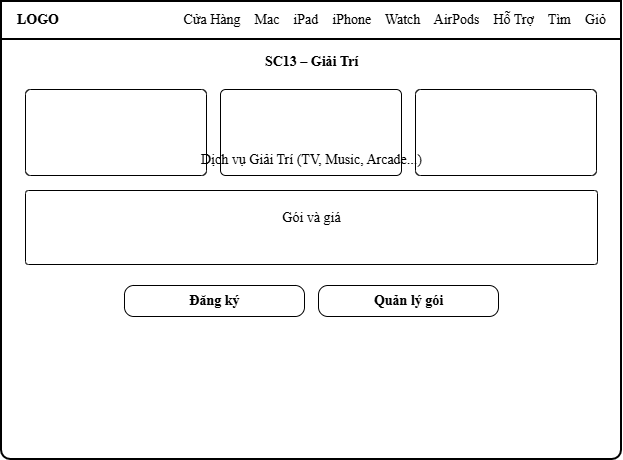

The diagram above was exported from draw.io. Its source (the exported page's mxGraphModel, read from the mxfile embedded in the PNG):
<mxGraphModel dx="767" dy="501" grid="0" gridSize="10" guides="1" tooltips="1" connect="1" arrows="1" fold="1" page="1" pageScale="1" pageWidth="700" pageHeight="538" math="0" shadow="0">
  <root>
    <mxCell id="0" />
    <mxCell id="1" parent="0" />
    <mxCell id="c3" parent="1" style="fontFamily=Times New Roman;html=1;rounded=1;arcSize=2;strokeWidth=2;fontSize=14;labelBackgroundColor=none;" value="" vertex="1">
      <mxGeometry height="458" width="620" x="40" y="40" as="geometry" />
    </mxCell>
    <mxCell id="c4" parent="1" style="fontFamily=Times New Roman;html=1;rounded=1;arcSize=0;strokeWidth=2;fontSize=14;labelBackgroundColor=none;" value="" vertex="1">
      <mxGeometry height="38" width="620" x="40" y="40" as="geometry" />
    </mxCell>
    <mxCell id="c5" parent="1" style="fontFamily=Times New Roman;html=1;align=left;verticalAlign=middle;fontStyle=1;fontSize=14;fillColor=none;strokeColor=none;labelBackgroundColor=none;" value="LOGO" vertex="1">
      <mxGeometry height="38" width="90" x="54" y="40" as="geometry" />
    </mxCell>
    <mxCell id="c6" parent="1" style="fontFamily=Times New Roman;html=1;align=right;verticalAlign=middle;fontSize=14;fillColor=none;strokeColor=none;labelBackgroundColor=none;" value="Cửa Hàng&amp;nbsp;&amp;nbsp;&amp;nbsp;&amp;nbsp;Mac&amp;nbsp;&amp;nbsp;&amp;nbsp;&amp;nbsp;iPad&amp;nbsp;&amp;nbsp;&amp;nbsp;&amp;nbsp;iPhone&amp;nbsp;&amp;nbsp;&amp;nbsp;&amp;nbsp;Watch&amp;nbsp;&amp;nbsp;&amp;nbsp;&amp;nbsp;AirPods&amp;nbsp;&amp;nbsp;&amp;nbsp;&amp;nbsp;Hỗ Trợ&amp;nbsp;&amp;nbsp;&amp;nbsp;&amp;nbsp;Tìm&amp;nbsp;&amp;nbsp;&amp;nbsp;&amp;nbsp;Giỏ" vertex="1">
      <mxGeometry height="38" width="496" x="150" y="40" as="geometry" />
    </mxCell>
    <mxCell id="c7" parent="1" style="fontFamily=Times New Roman;html=1;align=center;verticalAlign=middle;fontStyle=1;fontSize=14;fillColor=none;strokeColor=none;labelBackgroundColor=none;" value="SC13 – Giải Trí" vertex="1">
      <mxGeometry height="30" width="620" x="40" y="86" as="geometry" />
    </mxCell>
    <mxCell id="c8" parent="1" style="fontFamily=Times New Roman;html=1;rounded=1;arcSize=6;fontSize=14;labelBackgroundColor=none;" value="" vertex="1">
      <mxGeometry height="86" width="181" x="64" y="128" as="geometry" />
    </mxCell>
    <mxCell id="c9" parent="1" style="fontFamily=Times New Roman;html=1;rounded=1;arcSize=6;fontSize=14;labelBackgroundColor=none;" value="" vertex="1">
      <mxGeometry height="86" width="181" x="259" y="128" as="geometry" />
    </mxCell>
    <mxCell id="c10" parent="1" style="fontFamily=Times New Roman;html=1;rounded=1;arcSize=6;fontSize=14;labelBackgroundColor=none;" value="" vertex="1">
      <mxGeometry height="86" width="181" x="454" y="128" as="geometry" />
    </mxCell>
    <mxCell id="c11" parent="1" style="fontFamily=Times New Roman;html=1;align=center;fontSize=14;fillColor=none;strokeColor=none;labelBackgroundColor=none;" value="Dịch vụ Giải Trí (TV, Music, Arcade...)" vertex="1">
      <mxGeometry height="22" width="572" x="64" y="188" as="geometry" />
    </mxCell>
    <mxCell id="c12" parent="1" style="fontFamily=Times New Roman;html=1;rounded=1;arcSize=4;fontSize=14;labelBackgroundColor=none;" value="" vertex="1">
      <mxGeometry height="74" width="572" x="64" y="229" as="geometry" />
    </mxCell>
    <mxCell id="c13" parent="1" style="fontFamily=Times New Roman;html=1;rounded=1;arcSize=50;strokeColor=none;fontSize=14;labelBackgroundColor=none;" value="" vertex="1">
      <mxGeometry height="8" width="272" x="78" y="279" as="geometry" />
    </mxCell>
    <mxCell id="c14" parent="1" style="fontFamily=Times New Roman;html=1;rounded=1;arcSize=50;strokeColor=none;fontSize=14;labelBackgroundColor=none;" value="" vertex="1">
      <mxGeometry height="6" width="181" x="78" y="291" as="geometry" />
    </mxCell>
    <mxCell id="c15" parent="1" style="fontFamily=Times New Roman;html=1;align=center;verticalAlign=middle;fontSize=14;fillColor=none;strokeColor=none;labelBackgroundColor=none;" value="Gói và giá" vertex="1">
      <mxGeometry height="48" width="572" x="64" y="233" as="geometry" />
    </mxCell>
    <mxCell id="c16" parent="1" style="fontFamily=Times New Roman;html=1;rounded=1;arcSize=30;fontSize=14;fontStyle=1;labelBackgroundColor=none;" value="Đăng ký" vertex="1">
      <mxGeometry height="31" width="180" x="163" y="324" as="geometry" />
    </mxCell>
    <mxCell id="c17" parent="1" style="fontFamily=Times New Roman;html=1;rounded=1;arcSize=30;fontSize=14;fontStyle=1;labelBackgroundColor=none;" value="Quản lý gói" vertex="1">
      <mxGeometry height="31" width="180" x="357" y="324" as="geometry" />
    </mxCell>
  </root>
</mxGraphModel>